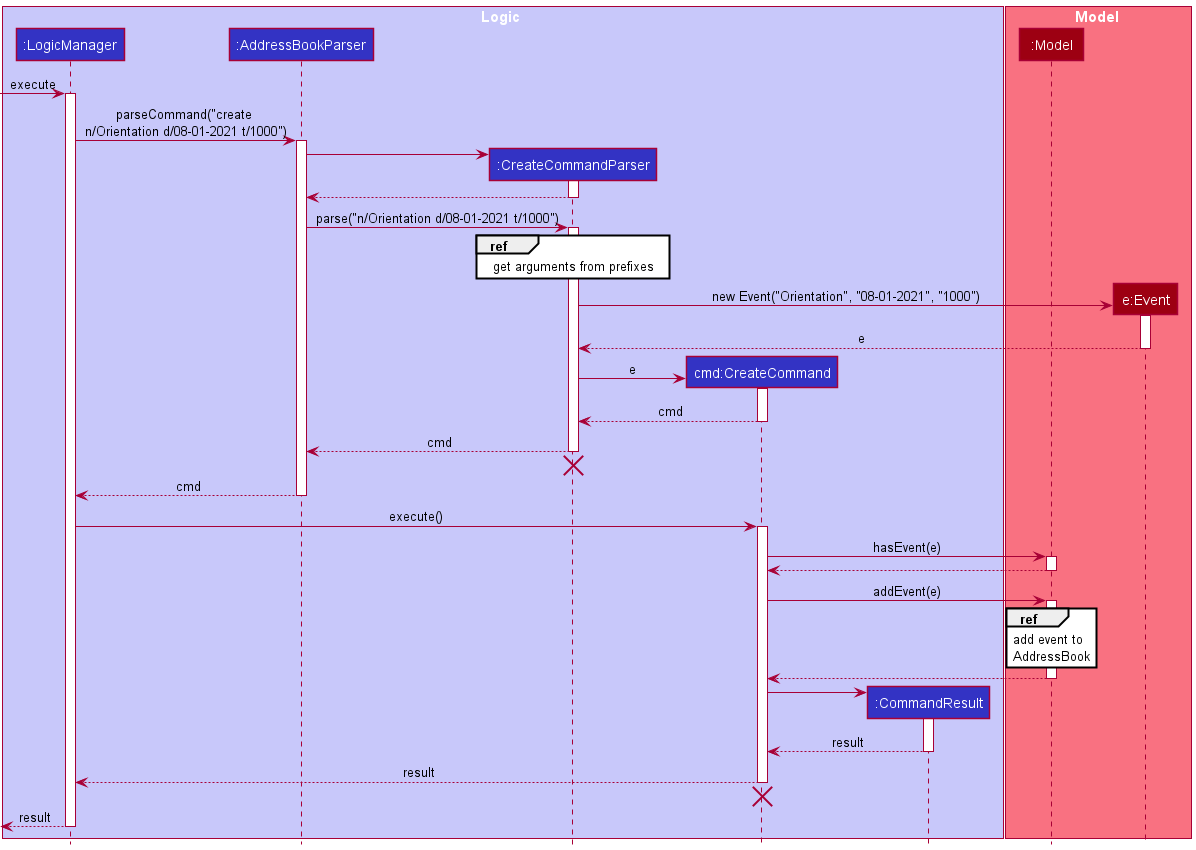

The diagram above was rendered by PlantUML. Its source (embedded in the PNG):
@startuml
!include style.puml

box Logic LOGIC_COLOR_T1
participant ":LogicManager" as LogicManager LOGIC_COLOR
participant ":AddressBookParser" as AddressBookParser LOGIC_COLOR
participant ":CreateCommandParser" as CreateCommandParser LOGIC_COLOR
participant "cmd:CreateCommand" as CreateCommand LOGIC_COLOR
participant ":CommandResult" as CommandResult LOGIC_COLOR
end box

box Model MODEL_COLOR_T1
participant ":Model" as Model MODEL_COLOR
participant "e:Event" as Event MODEL_COLOR
end box

[->LogicManager: execute
activate LogicManager

LogicManager -> AddressBookParser : parseCommand("create \nn/Orientation d/08-01-2021 t/1000")
activate AddressBookParser

create CreateCommandParser
AddressBookParser -> CreateCommandParser
activate CreateCommandParser

CreateCommandParser --> AddressBookParser
deactivate CreateCommandParser

AddressBookParser -> CreateCommandParser : parse("n/Orientation d/08-01-2021 t/1000")
activate CreateCommandParser

ref over CreateCommandParser
get arguments from prefixes
end ref

create Event
CreateCommandParser -> Event: new Event("Orientation", "08-01-2021", "1000")
activate Event

Event --> CreateCommandParser : e
deactivate Event

create CreateCommand
CreateCommandParser -> CreateCommand : e
activate CreateCommand

CreateCommand --> CreateCommandParser : cmd
deactivate CreateCommand

CreateCommandParser --> AddressBookParser : cmd
deactivate CreateCommandParser
'Hidden arrow to position the destroy marker below the end of the activation bar.
CreateCommandParser -[hidden]-> AddressBookParser
destroy CreateCommandParser

AddressBookParser --> LogicManager : cmd
deactivate AddressBookParser

LogicManager -> CreateCommand : execute()
activate CreateCommand

CreateCommand -> Model : hasEvent(e)
activate Model

Model --> CreateCommand :
deactivate Model

CreateCommand -> Model : addEvent(e)
ref over Model
add event to
AddressBook
end ref
activate Model

Model --> CreateCommand :
deactivate Model

create CommandResult
CreateCommand -> CommandResult
activate CommandResult

CommandResult --> CreateCommand : result
deactivate CommandResult

CreateCommand --> LogicManager : result
deactivate CreateCommand
'Hidden arrow to position the destroy marker below the end of the activation bar.
CreateCommand -[hidden]-> LogicManager
destroy CreateCommand

[<--LogicManager : result
deactivate LogicManager
@enduml